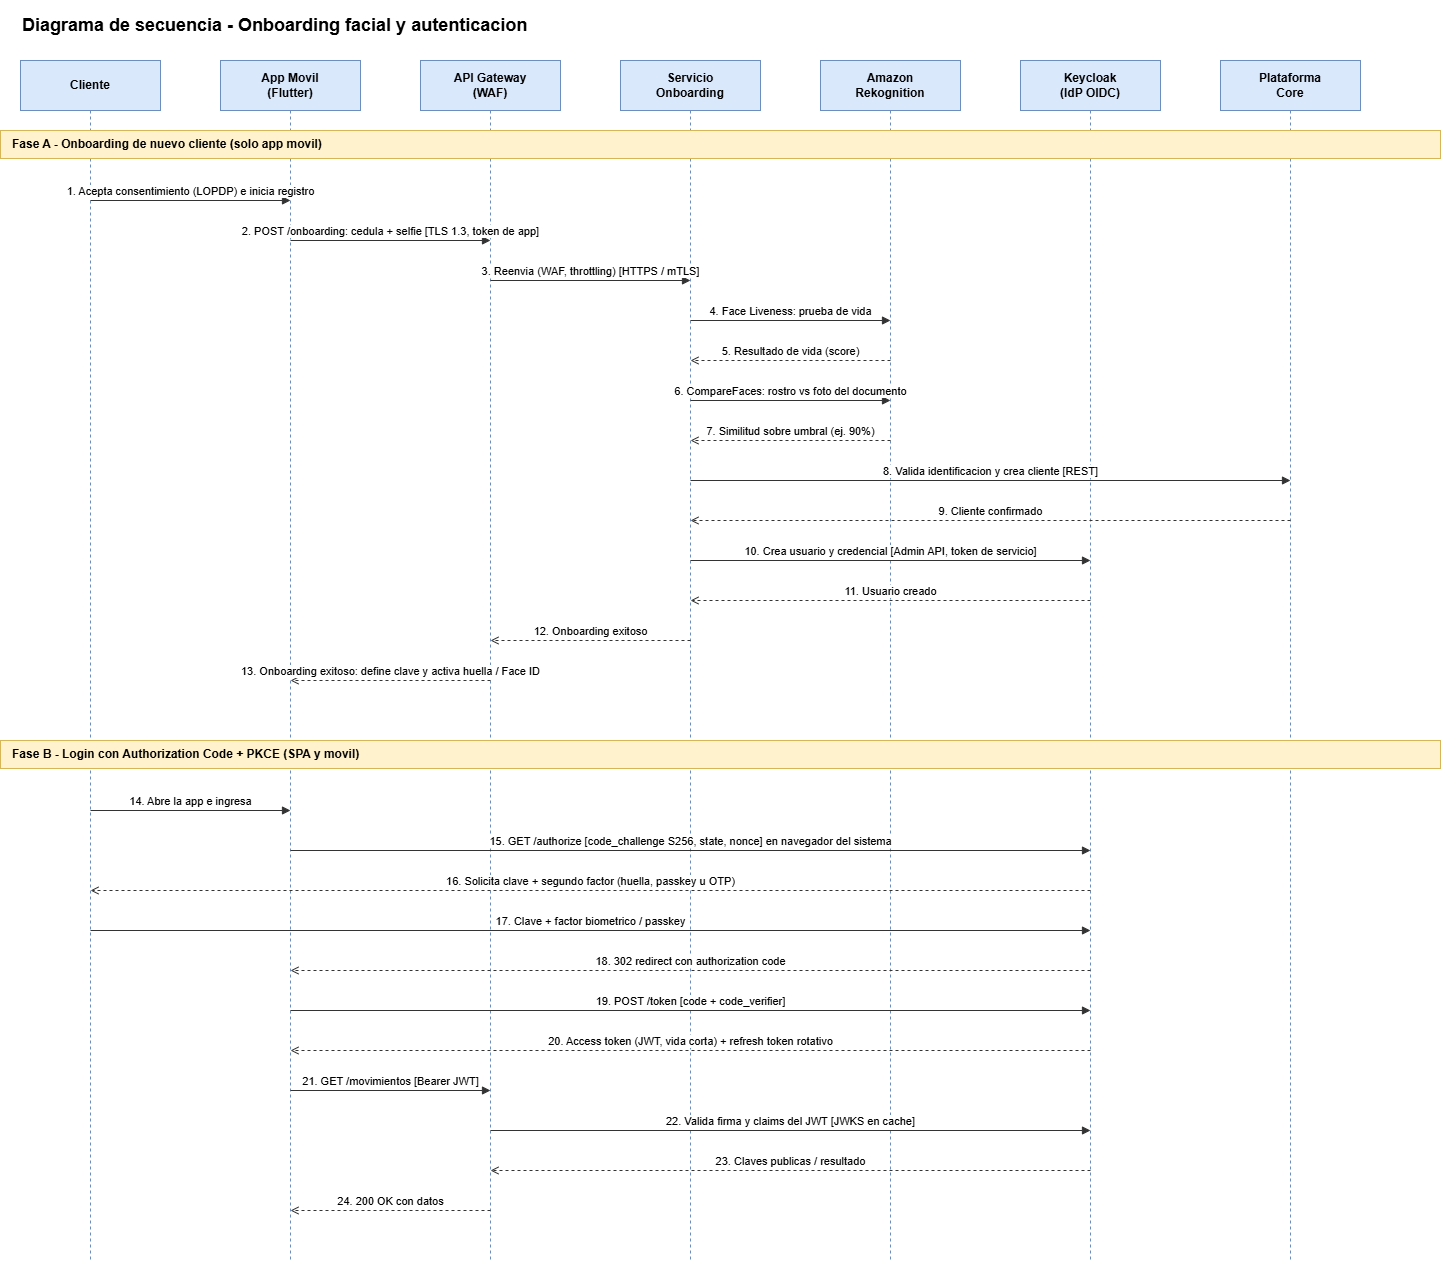

The diagram above was exported from draw.io. Its source (the exported page's mxGraphModel, read from the mxfile embedded in the PNG):
<mxGraphModel dx="2525" dy="2587" grid="1" gridSize="10" guides="1" tooltips="1" connect="1" arrows="1" fold="1" page="1" pageScale="1" pageWidth="1500" pageHeight="1300" math="0" shadow="0">
  <root>
    <mxCell id="0" />
    <mxCell id="1" parent="0" />
    <mxCell id="v1" parent="1" style="text;html=1;align=left;verticalAlign=middle;fontSize=18;" value="&lt;b&gt;Diagrama de secuencia - Onboarding facial y autenticacion&lt;/b&gt;" vertex="1">
      <mxGeometry height="50" width="1100" x="40" y="-10" as="geometry" />
    </mxCell>
    <mxCell id="v2" parent="1" style="shape=umlLifeline;perimeter=lifelinePerimeter;whiteSpace=wrap;html=1;container=0;collapsible=0;recursiveResize=0;outlineConnect=0;fillColor=#dae8fc;strokeColor=#6c8ebf;fontSize=12;fontStyle=1;size=50;" value="Cliente" vertex="1">
      <mxGeometry height="1200" width="140" x="40" y="50" as="geometry" />
    </mxCell>
    <mxCell id="v3" parent="1" style="shape=umlLifeline;perimeter=lifelinePerimeter;whiteSpace=wrap;html=1;container=0;collapsible=0;recursiveResize=0;outlineConnect=0;fillColor=#dae8fc;strokeColor=#6c8ebf;fontSize=12;fontStyle=1;size=50;" value="App Movil&lt;br&gt;(Flutter)" vertex="1">
      <mxGeometry height="1200" width="140" x="240" y="50" as="geometry" />
    </mxCell>
    <mxCell id="v4" parent="1" style="shape=umlLifeline;perimeter=lifelinePerimeter;whiteSpace=wrap;html=1;container=0;collapsible=0;recursiveResize=0;outlineConnect=0;fillColor=#dae8fc;strokeColor=#6c8ebf;fontSize=12;fontStyle=1;size=50;" value="API Gateway&lt;br&gt;(WAF)" vertex="1">
      <mxGeometry height="1200" width="140" x="440" y="50" as="geometry" />
    </mxCell>
    <mxCell id="v5" parent="1" style="shape=umlLifeline;perimeter=lifelinePerimeter;whiteSpace=wrap;html=1;container=0;collapsible=0;recursiveResize=0;outlineConnect=0;fillColor=#dae8fc;strokeColor=#6c8ebf;fontSize=12;fontStyle=1;size=50;" value="Servicio&lt;br&gt;Onboarding" vertex="1">
      <mxGeometry height="1200" width="140" x="640" y="50" as="geometry" />
    </mxCell>
    <mxCell id="v6" parent="1" style="shape=umlLifeline;perimeter=lifelinePerimeter;whiteSpace=wrap;html=1;container=0;collapsible=0;recursiveResize=0;outlineConnect=0;fillColor=#dae8fc;strokeColor=#6c8ebf;fontSize=12;fontStyle=1;size=50;" value="Amazon&lt;br&gt;Rekognition" vertex="1">
      <mxGeometry height="1200" width="140" x="840" y="50" as="geometry" />
    </mxCell>
    <mxCell id="v7" parent="1" style="shape=umlLifeline;perimeter=lifelinePerimeter;whiteSpace=wrap;html=1;container=0;collapsible=0;recursiveResize=0;outlineConnect=0;fillColor=#dae8fc;strokeColor=#6c8ebf;fontSize=12;fontStyle=1;size=50;" value="Keycloak&lt;br&gt;(IdP OIDC)" vertex="1">
      <mxGeometry height="1200" width="140" x="1040" y="50" as="geometry" />
    </mxCell>
    <mxCell id="v8" parent="1" style="shape=umlLifeline;perimeter=lifelinePerimeter;whiteSpace=wrap;html=1;container=0;collapsible=0;recursiveResize=0;outlineConnect=0;fillColor=#dae8fc;strokeColor=#6c8ebf;fontSize=12;fontStyle=1;size=50;" value="Plataforma&lt;br&gt;Core" vertex="1">
      <mxGeometry height="1200" width="140" x="1240" y="50" as="geometry" />
    </mxCell>
    <mxCell id="v9" parent="1" style="rounded=0;whiteSpace=wrap;html=1;fillColor=#fff2cc;strokeColor=#d6b656;fontSize=12;fontStyle=1;align=left;spacingLeft=10;" value="Fase A - Onboarding de nuevo cliente (solo app movil)" vertex="1">
      <mxGeometry height="28" width="1440" x="20" y="120" as="geometry" />
    </mxCell>
    <mxCell id="m10" edge="1" parent="1" style="html=1;verticalAlign=bottom;endArrow=block;fontSize=11;strokeColor=#333333;" value="1. Acepta consentimiento (LOPDP) e inicia registro">
      <mxGeometry relative="1" as="geometry">
        <mxPoint x="110" y="190" as="sourcePoint" />
        <mxPoint x="310" y="190" as="targetPoint" />
      </mxGeometry>
    </mxCell>
    <mxCell id="m11" edge="1" parent="1" style="html=1;verticalAlign=bottom;endArrow=block;fontSize=11;strokeColor=#333333;" value="2. POST /onboarding: cedula + selfie [TLS 1.3, token de app]">
      <mxGeometry relative="1" as="geometry">
        <mxPoint x="310" y="230" as="sourcePoint" />
        <mxPoint x="510" y="230" as="targetPoint" />
      </mxGeometry>
    </mxCell>
    <mxCell id="m12" edge="1" parent="1" style="html=1;verticalAlign=bottom;endArrow=block;fontSize=11;strokeColor=#333333;" value="3. Reenvia (WAF, throttling) [HTTPS / mTLS]">
      <mxGeometry relative="1" as="geometry">
        <mxPoint x="510" y="270" as="sourcePoint" />
        <mxPoint x="710" y="270" as="targetPoint" />
      </mxGeometry>
    </mxCell>
    <mxCell id="m13" edge="1" parent="1" style="html=1;verticalAlign=bottom;endArrow=block;fontSize=11;strokeColor=#333333;" value="4. Face Liveness: prueba de vida">
      <mxGeometry relative="1" as="geometry">
        <mxPoint x="710" y="310" as="sourcePoint" />
        <mxPoint x="910" y="310" as="targetPoint" />
      </mxGeometry>
    </mxCell>
    <mxCell id="m14" edge="1" parent="1" style="html=1;verticalAlign=bottom;endArrow=block;fontSize=11;strokeColor=#333333;dashed=1;endArrow=open;" value="5. Resultado de vida (score)">
      <mxGeometry relative="1" as="geometry">
        <mxPoint x="910" y="350" as="sourcePoint" />
        <mxPoint x="710" y="350" as="targetPoint" />
      </mxGeometry>
    </mxCell>
    <mxCell id="m15" edge="1" parent="1" style="html=1;verticalAlign=bottom;endArrow=block;fontSize=11;strokeColor=#333333;" value="6. CompareFaces: rostro vs foto del documento">
      <mxGeometry relative="1" as="geometry">
        <mxPoint x="710" y="390" as="sourcePoint" />
        <mxPoint x="910" y="390" as="targetPoint" />
      </mxGeometry>
    </mxCell>
    <mxCell id="m16" edge="1" parent="1" style="html=1;verticalAlign=bottom;endArrow=block;fontSize=11;strokeColor=#333333;dashed=1;endArrow=open;" value="7. Similitud sobre umbral (ej. 90%)">
      <mxGeometry relative="1" as="geometry">
        <mxPoint x="910" y="430" as="sourcePoint" />
        <mxPoint x="710" y="430" as="targetPoint" />
      </mxGeometry>
    </mxCell>
    <mxCell id="m17" edge="1" parent="1" style="html=1;verticalAlign=bottom;endArrow=block;fontSize=11;strokeColor=#333333;" value="8. Valida identificacion y crea cliente [REST]">
      <mxGeometry relative="1" as="geometry">
        <mxPoint x="710" y="470" as="sourcePoint" />
        <mxPoint x="1310" y="470" as="targetPoint" />
      </mxGeometry>
    </mxCell>
    <mxCell id="m18" edge="1" parent="1" style="html=1;verticalAlign=bottom;endArrow=block;fontSize=11;strokeColor=#333333;dashed=1;endArrow=open;" value="9. Cliente confirmado">
      <mxGeometry relative="1" as="geometry">
        <mxPoint x="1310" y="510" as="sourcePoint" />
        <mxPoint x="710" y="510" as="targetPoint" />
      </mxGeometry>
    </mxCell>
    <mxCell id="m19" edge="1" parent="1" style="html=1;verticalAlign=bottom;endArrow=block;fontSize=11;strokeColor=#333333;" value="10. Crea usuario y credencial [Admin API, token de servicio]">
      <mxGeometry relative="1" as="geometry">
        <mxPoint x="710" y="550" as="sourcePoint" />
        <mxPoint x="1110" y="550" as="targetPoint" />
      </mxGeometry>
    </mxCell>
    <mxCell id="m20" edge="1" parent="1" style="html=1;verticalAlign=bottom;endArrow=block;fontSize=11;strokeColor=#333333;dashed=1;endArrow=open;" value="11. Usuario creado">
      <mxGeometry relative="1" as="geometry">
        <mxPoint x="1110" y="590" as="sourcePoint" />
        <mxPoint x="710" y="590" as="targetPoint" />
      </mxGeometry>
    </mxCell>
    <mxCell id="m21" edge="1" parent="1" style="html=1;verticalAlign=bottom;endArrow=block;fontSize=11;strokeColor=#333333;dashed=1;endArrow=open;" value="12. Onboarding exitoso">
      <mxGeometry relative="1" as="geometry">
        <mxPoint x="710" y="630" as="sourcePoint" />
        <mxPoint x="510" y="630" as="targetPoint" />
      </mxGeometry>
    </mxCell>
    <mxCell id="m22" edge="1" parent="1" style="html=1;verticalAlign=bottom;endArrow=block;fontSize=11;strokeColor=#333333;dashed=1;endArrow=open;" value="13. Onboarding exitoso: define clave y activa huella / Face ID">
      <mxGeometry relative="1" as="geometry">
        <mxPoint x="510" y="670" as="sourcePoint" />
        <mxPoint x="310" y="670" as="targetPoint" />
      </mxGeometry>
    </mxCell>
    <mxCell id="v23" parent="1" style="rounded=0;whiteSpace=wrap;html=1;fillColor=#fff2cc;strokeColor=#d6b656;fontSize=12;fontStyle=1;align=left;spacingLeft=10;" value="Fase B - Login con Authorization Code + PKCE (SPA y movil)" vertex="1">
      <mxGeometry height="28" width="1440" x="20" y="730" as="geometry" />
    </mxCell>
    <mxCell id="m24" edge="1" parent="1" style="html=1;verticalAlign=bottom;endArrow=block;fontSize=11;strokeColor=#333333;" value="14. Abre la app e ingresa">
      <mxGeometry relative="1" as="geometry">
        <mxPoint x="110" y="800" as="sourcePoint" />
        <mxPoint x="310" y="800" as="targetPoint" />
      </mxGeometry>
    </mxCell>
    <mxCell id="m25" edge="1" parent="1" style="html=1;verticalAlign=bottom;endArrow=block;fontSize=11;strokeColor=#333333;" value="15. GET /authorize [code_challenge S256, state, nonce] en navegador del sistema">
      <mxGeometry relative="1" as="geometry">
        <mxPoint x="310" y="840" as="sourcePoint" />
        <mxPoint x="1110" y="840" as="targetPoint" />
      </mxGeometry>
    </mxCell>
    <mxCell id="m26" edge="1" parent="1" style="html=1;verticalAlign=bottom;endArrow=block;fontSize=11;strokeColor=#333333;dashed=1;endArrow=open;" value="16. Solicita clave + segundo factor (huella, passkey u OTP)">
      <mxGeometry relative="1" as="geometry">
        <mxPoint x="1110" y="880" as="sourcePoint" />
        <mxPoint x="110" y="880" as="targetPoint" />
      </mxGeometry>
    </mxCell>
    <mxCell id="m27" edge="1" parent="1" style="html=1;verticalAlign=bottom;endArrow=block;fontSize=11;strokeColor=#333333;" value="17. Clave + factor biometrico / passkey">
      <mxGeometry relative="1" as="geometry">
        <mxPoint x="110" y="920" as="sourcePoint" />
        <mxPoint x="1110" y="920" as="targetPoint" />
      </mxGeometry>
    </mxCell>
    <mxCell id="m28" edge="1" parent="1" style="html=1;verticalAlign=bottom;endArrow=block;fontSize=11;strokeColor=#333333;dashed=1;endArrow=open;" value="18. 302 redirect con authorization code">
      <mxGeometry relative="1" as="geometry">
        <mxPoint x="1110" y="960" as="sourcePoint" />
        <mxPoint x="310" y="960" as="targetPoint" />
      </mxGeometry>
    </mxCell>
    <mxCell id="m29" edge="1" parent="1" style="html=1;verticalAlign=bottom;endArrow=block;fontSize=11;strokeColor=#333333;" value="19. POST /token [code + code_verifier]">
      <mxGeometry relative="1" as="geometry">
        <mxPoint x="310" y="1000" as="sourcePoint" />
        <mxPoint x="1110" y="1000" as="targetPoint" />
      </mxGeometry>
    </mxCell>
    <mxCell id="m30" edge="1" parent="1" style="html=1;verticalAlign=bottom;endArrow=block;fontSize=11;strokeColor=#333333;dashed=1;endArrow=open;" value="20. Access token (JWT, vida corta) + refresh token rotativo">
      <mxGeometry relative="1" as="geometry">
        <mxPoint x="1110" y="1040" as="sourcePoint" />
        <mxPoint x="310" y="1040" as="targetPoint" />
      </mxGeometry>
    </mxCell>
    <mxCell id="m31" edge="1" parent="1" style="html=1;verticalAlign=bottom;endArrow=block;fontSize=11;strokeColor=#333333;" value="21. GET /movimientos [Bearer JWT]">
      <mxGeometry relative="1" as="geometry">
        <mxPoint x="310" y="1080" as="sourcePoint" />
        <mxPoint x="510" y="1080" as="targetPoint" />
      </mxGeometry>
    </mxCell>
    <mxCell id="m32" edge="1" parent="1" style="html=1;verticalAlign=bottom;endArrow=block;fontSize=11;strokeColor=#333333;" value="22. Valida firma y claims del JWT [JWKS en cache]">
      <mxGeometry relative="1" as="geometry">
        <mxPoint x="510" y="1120" as="sourcePoint" />
        <mxPoint x="1110" y="1120" as="targetPoint" />
      </mxGeometry>
    </mxCell>
    <mxCell id="m33" edge="1" parent="1" style="html=1;verticalAlign=bottom;endArrow=block;fontSize=11;strokeColor=#333333;dashed=1;endArrow=open;" value="23. Claves publicas / resultado">
      <mxGeometry relative="1" as="geometry">
        <mxPoint x="1110" y="1160" as="sourcePoint" />
        <mxPoint x="510" y="1160" as="targetPoint" />
      </mxGeometry>
    </mxCell>
    <mxCell id="m34" edge="1" parent="1" style="html=1;verticalAlign=bottom;endArrow=block;fontSize=11;strokeColor=#333333;dashed=1;endArrow=open;" value="24. 200 OK con datos">
      <mxGeometry relative="1" as="geometry">
        <mxPoint x="510" y="1200" as="sourcePoint" />
        <mxPoint x="310" y="1200" as="targetPoint" />
      </mxGeometry>
    </mxCell>
  </root>
</mxGraphModel>